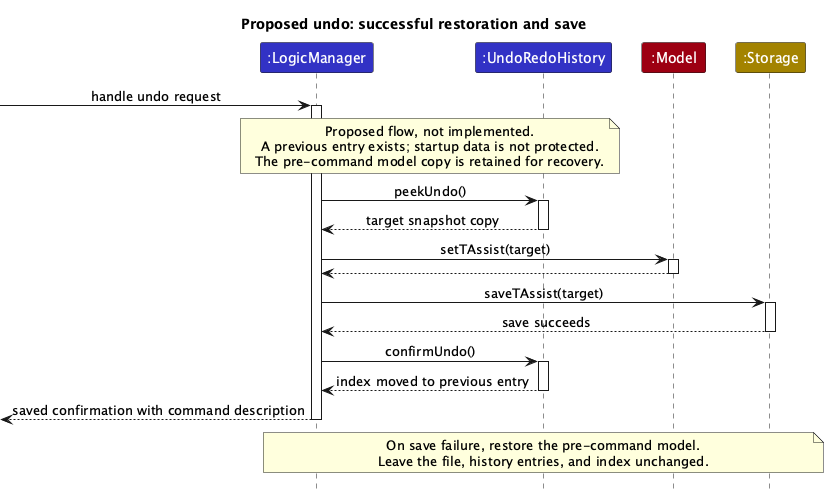

The diagram above was rendered by PlantUML. Its source (embedded in the PNG):
@startuml
!include style.puml
skinparam ArrowFontStyle plain
title Proposed undo: successful restoration and save

participant ":LogicManager" as LogicManager LOGIC_COLOR
participant ":UndoRedoHistory" as History LOGIC_COLOR
participant ":Model" as Model MODEL_COLOR
participant ":Storage" as Storage STORAGE_COLOR

[-> LogicManager : handle undo request
activate LogicManager
note over LogicManager, History
  Proposed flow, not implemented.
  A previous entry exists; startup data is not protected.
  The pre-command model copy is retained for recovery.
end note

LogicManager -> History : peekUndo()
activate History
History --> LogicManager : target snapshot copy
deactivate History

LogicManager -> Model : setTAssist(target)
activate Model
Model --> LogicManager
deactivate Model

LogicManager -> Storage : saveTAssist(target)
activate Storage
Storage --> LogicManager : save succeeds
deactivate Storage

LogicManager -> History : confirmUndo()
activate History
History --> LogicManager : index moved to previous entry
deactivate History

[<-- LogicManager : saved confirmation with command description
deactivate LogicManager

note over LogicManager, Storage
  On save failure, restore the pre-command model.
  Leave the file, history entries, and index unchanged.
end note
@enduml